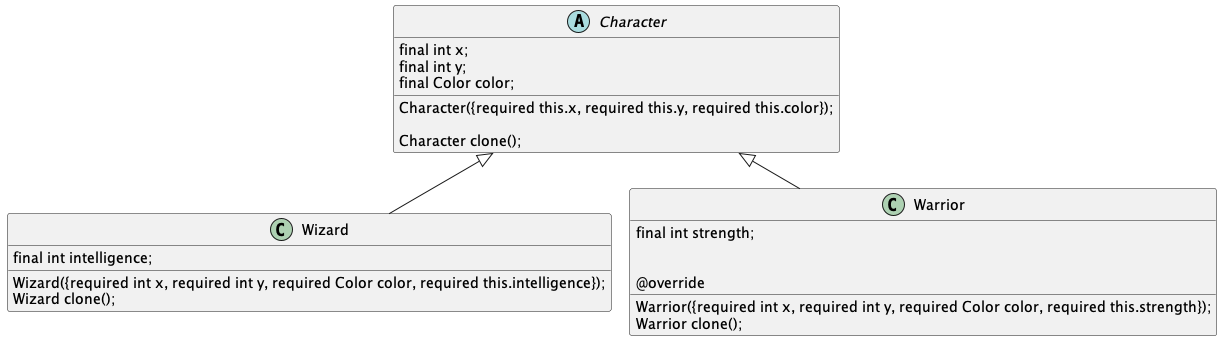

The diagram above was rendered by PlantUML. Its source (embedded in the PNG):
@startuml
!pragma layout smetana
class Wizard {
  final int intelligence;

  Wizard({required int x, required int y, required Color color, required this.intelligence});
  Wizard clone();
}
class Warrior {
  final int strength;

  Warrior({required int x, required int y, required Color color, required this.strength});

        @override
          Warrior clone();
}
abstract class Character {
  final int x;
  final int y;
  final Color color;

  Character({required this.x, required this.y, required this.color});

  Character clone();
}


Character <|-- Warrior
Character <|-- Wizard


@enduml